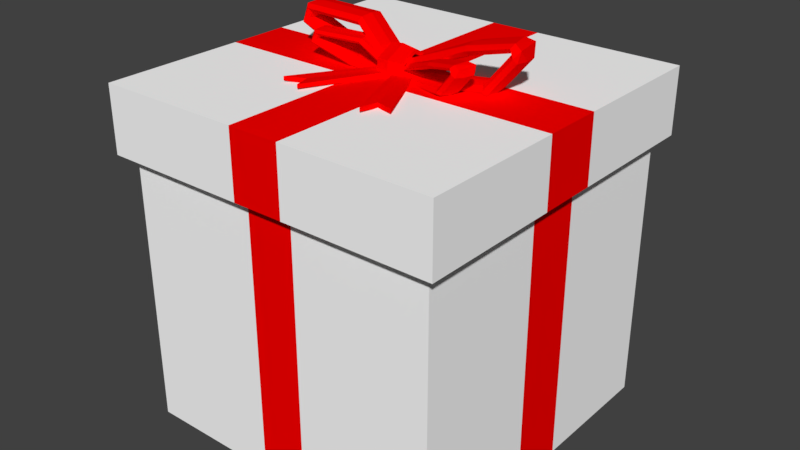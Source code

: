 # Source: Present.blend  (saved by Blender 2.78.0; exported with 4.5.12 LTS)
import bpy
from mathutils import Matrix  # noqa: F401  (used for matrix-valued properties, if any)

bpy.ops.wm.read_factory_settings(use_empty=True)
scene = bpy.context.scene
scene.name = 'Scene'

# ---- collections
col_collection_1 = bpy.data.collections.new('Collection 1'); scene.collection.children.link(col_collection_1)

# ---- materials (node trees are filled in below, after node groups)
mat_box = bpy.data.materials.new('Box')
mat_box.alpha_threshold = 0.0
mat_box.use_transparent_shadow = False
mat_box.diffuse_color = (1.0, 1.0, 1.0, 1.0)
mat_box.roughness = 0.5
mat_stripe = bpy.data.materials.new('Stripe')
mat_stripe.alpha_threshold = 0.0
mat_stripe.use_transparent_shadow = False
mat_stripe.diffuse_color = (1.0, 0.0, 0.0, 1.0)
mat_stripe.roughness = 0.5
mat_ribbon = bpy.data.materials.new('Ribbon')
mat_ribbon.alpha_threshold = 0.0
mat_ribbon.use_transparent_shadow = False
mat_ribbon.diffuse_color = (1.0, 0.0, 0.0, 1.0)
mat_ribbon.roughness = 0.5

# ---- material node trees

# ---- world
world_world = bpy.data.worlds.new('World'); scene.world = world_world
world_world.color = (0.05088, 0.05088, 0.05088)
world_world.use_sun_shadow = False
world_world.sun_shadow_jitter_overblur = 0.0
world_world.cycles.sampling_method = 'MANUAL'

# ---- meshes
me_cube_001 = bpy.data.meshes.new('Cube.001')
me_cube_001.from_pydata([(-0.3397, -0.3397, -0.6904), (-0.3397, -0.3397, -0.01103), (-0.3397, 0.3397, -0.6904), (-0.3397, 0.3397, -0.01103), (0.3397, -0.3397, -0.6904), (0.3397, -0.3397, -0.01103), (0.3397, 0.3397, -0.6904), (0.3397, 0.3397, -0.01103), (-0.3397, 0.05896, -0.6904), (-0.3397, -0.05896, -0.6904), (-0.3397, -0.05896, -0.01103), (-0.3397, 0.05896, -0.01103), (0.3397, -0.05896, -0.6904), (0.3397, 0.05896, -0.6904), (0.3397, 0.05896, -0.01103), (0.3397, -0.05896, -0.01103), (0.05017, 0.3397, -0.6904), (-0.05017, 0.3397, -0.6904), (-0.05017, 0.3397, -0.01103), (0.05017, 0.3397, -0.01103), (-0.05017, -0.3397, -0.6904), (0.05017, -0.3397, -0.6904), (0.05017, -0.3397, -0.01103), (-0.05017, -0.3397, -0.01103), (-0.05017, 0.05896, -0.01103), (0.05017, 0.05896, -0.01103), (-0.05017, -0.05896, -0.01103), (0.05017, -0.05896, -0.01103), (0.05017, 0.05896, -0.6904), (-0.05017, 0.05896, -0.6904), (0.05017, -0.05896, -0.6904), (-0.05017, -0.05896, -0.6904), (-0.3658, -0.3658, -0.1125), (-0.3658, -0.3658, 0.02609), (-0.3658, 0.3658, -0.1125), (-0.3658, 0.3658, 0.02609), (0.3658, -0.3658, -0.1125), (0.3658, -0.3658, 0.02609), (0.3658, 0.3658, -0.1125), (0.3658, 0.3658, 0.02609), (-0.3658, 0.06349, -0.1125), (-0.3658, -0.06349, -0.1125), (-0.3658, -0.06349, 0.02609), (-0.3658, 0.06349, 0.02609), (0.3658, -0.06349, -0.1125), (0.3658, 0.06349, -0.1125), (0.3658, 0.06349, 0.02609), (0.3658, -0.06349, 0.02609), (0.05403, 0.3658, -0.1125), (-0.05403, 0.3658, -0.1125), (-0.05403, 0.3658, 0.02609), (0.05403, 0.3658, 0.02609), (-0.05403, -0.3658, -0.1125), (0.05403, -0.3658, -0.1125), (0.05403, -0.3658, 0.02609), (-0.05403, -0.3658, 0.02609), (-0.05403, 0.06349, 0.02609), (0.05403, 0.06349, 0.02609), (-0.05403, -0.06349, 0.02609), (0.05403, -0.06349, 0.02609), (0.05403, 0.06349, -0.1125), (-0.05403, 0.06349, -0.1125), (0.05403, -0.06349, -0.1125), (-0.05403, -0.06349, -0.1125), (-0.09562, -0.1415, 0.0349), (-0.09562, -0.1419, 0.02416), (-0.01534, 0.009156, 0.0333), (-0.01544, 0.008526, 0.02257), (0.002218, 0.003357, 0.03348), (0.002121, 0.002727, 0.02276), (-0.08175, -0.1803, 0.0377), (-0.08175, -0.1806, 0.03003), (-0.0329, 0.01495, 0.03312), (-0.033, 0.01432, 0.02239), (-0.131, -0.1641, 0.03719), (-0.131, -0.1643, 0.02953), (0.07516, -0.1944, 0.03047), (0.07516, -0.1942, 0.03814), (-0.004432, -0.006863, 0.02306), (-0.004603, -0.006268, 0.03378), (0.1185, -0.1658, 0.02957), (0.1185, -0.1656, 0.03724), (0.02643, 0.0135, 0.02242), (0.02626, 0.0141, 0.03314), (0.011, 0.003321, 0.02274), (0.01083, 0.003916, 0.03346), (0.07935, -0.1528, 0.02451), (0.07935, -0.1525, 0.03524), (-0.006659, 0.01463, -0.01249), (0.02155, 0.01477, -0.007936), (0.02155, 0.01506, 0.001167), (-0.006659, 0.0152, 0.005718), (-0.03486, 0.01506, 0.001167), (-0.03486, 0.01477, -0.007936), (-0.006659, 0.05816, 0.008927), (0.02155, 0.05395, 0.01134), (0.02155, 0.04553, 0.01616), (-0.006659, 0.04132, 0.01857), (-0.03486, 0.04553, 0.01616), (-0.03486, 0.05395, 0.01134), (-0.006659, 0.05959, 0.05444), (0.02155, 0.05523, 0.0523), (0.02155, 0.04653, 0.04802), (-0.006659, 0.04217, 0.04587), (-0.03486, 0.04653, 0.04802), (-0.03486, 0.05523, 0.0523), (-0.006659, 0.01748, 0.07854), (0.02155, 0.01734, 0.07399), (0.02155, 0.01705, 0.06488), (-0.006659, 0.01691, 0.06033), (-0.03486, 0.01705, 0.06488), (-0.03486, 0.01734, 0.07399), (-0.006659, -0.02605, 0.05712), (0.02155, -0.02184, 0.05471), (0.02155, -0.01342, 0.04989), (-0.006659, -0.009209, 0.04748), (-0.03486, -0.01342, 0.04989), (-0.03486, -0.02184, 0.05471), (-0.006659, -0.02748, 0.01161), (0.02155, -0.02312, 0.01375), (0.02155, -0.01442, 0.01804), (-0.006659, -0.01006, 0.02018), (-0.03486, -0.01442, 0.01804), (-0.03486, -0.02312, 0.01375), (-0.01943, 0.0061, 0.01304), (0.007824, 0.01349, 0.03727), (0.0142, 0.01101, 0.03228), (0.005376, -0.008003, 0.03671), (0.1693, -0.02597, 0.09419), (0.1607, -0.06463, 0.08929), (0.1058, -0.01964, 0.06561), (0.1117, 0.005566, 0.07219), (0.1006, -0.01736, 0.08021), (0.09492, -0.04263, 0.0737), (0.166, -0.04014, 0.08075), (0.174, -0.05789, 0.08644), (0.1653, -0.0668, 0.07885), (0.1282, -0.0282, 0.04063), (0.141, -0.005902, 0.03306), (0.1369, -0.03176, 0.02695), (0.1797, -0.01805, 0.07437), (0.1792, -0.04463, 0.07207), (0.06121, 0.02154, 0.02322), (0.05285, -0.002756, 0.01628), (0.0445, -0.02666, 0.02477), (0.1239, -0.05385, 0.03435), (0.05296, -0.002367, 0.03171), (-0.08219, -0.002167, 0.06833), (-0.07494, -0.02656, 0.07661), (-0.01402, 0.008344, 0.04124), (-0.02223, 0.03258, 0.03348), (-0.0217, 0.006552, 0.02714), (-0.01356, -0.01766, 0.03493), (-0.174, -0.01723, 0.08504), (-0.1774, 0.008022, 0.07706), (-0.1691, -0.04211, 0.0786), (-0.07625, -0.0006761, 0.08331), (-0.08355, 0.02368, 0.07504), (-0.1859, 0.005915, 0.06027), (-0.1725, -0.0174, 0.06485), (-0.1777, -0.04379, 0.06177), (-0.1842, -0.01884, 0.0776), (-0.1689, -0.01658, 0.07069), (-0.09976, -0.006497, 0.02358), (-0.1014, 0.01932, 0.03018), (-0.09469, -0.005182, 0.03834), (-0.09306, -0.031, 0.03175), (-0.1886, -0.01966, 0.0564), (-0.02557, 0.02797, 0.01582), (-0.0214, 0.01565, 0.02488), (0.1744, -0.02423, 0.08203), (0.1659, -0.05896, 0.09449), (0.1355, -0.01053, 0.0383), (0.1414, -0.01281, 0.02776), (0.1629, -0.05777, 0.08313), (0.123, -0.04671, 0.03945), (-0.02389, 0.02575, 0.02839), (-0.01797, -0.01215, 0.02969), (0.04678, -0.02053, 0.03034), (-0.07833, -0.02087, 0.0708), (-0.01183, -0.01077, 0.04005), (-0.08003, 0.01806, 0.08082), (-0.08456, 0.0169, 0.06962), (-0.1811, 0.001652, 0.08211), (-0.173, 0.002251, 0.07207), (-0.1666, -0.03549, 0.07326), (-0.1903, -0.0005102, 0.05742), (-0.1839, -0.03911, 0.05843), (-0.01912, -0.0108, 0.02492), (-0.01854, -0.01518, 0.01698), (0.1831, -0.02589, 0.07168), (0.1705, -0.06224, 0.07296), (0.1822, -0.01927, 0.08856), (0.01963, 0.03221, 0.03555), (0.01646, 0.02918, 0.0435), (0.005288, 0.003603, 0.04476), (0.1116, -0.001338, 0.06693), (0.1075, 0.0004269, 0.07782), (0.09495, -0.03573, 0.07895), (0.09905, -0.03749, 0.06807), (0.1295, -0.04943, 0.02935), (0.05924, 0.01566, 0.02922), (0.05875, 0.01548, 0.01766), (0.04639, -0.02076, 0.01875), (-0.01805, 0.027, 0.03885), (-0.07393, -0.01983, 0.08203), (-0.1747, -0.03699, 0.0832), (-0.1781, 0.001171, 0.06294), (-0.1719, -0.03666, 0.06418), (-0.1023, 0.01255, 0.02484), (-0.09849, 0.01352, 0.03591), (-0.09223, -0.02423, 0.0371), (-0.09597, -0.0252, 0.02602), (-0.01891, 0.01391, 0.004158), (0.008091, 0.01571, 0.04285), (0.01713, 0.01531, 0.03484), (0.01439, -0.01243, 0.04179), (0.2294, 0.05252, 0.1299), (0.2354, 3.891e-05, 0.1219), (0.1463, 0.03248, 0.0856), (0.1427, 0.06684, 0.0962), (0.1389, 0.03321, 0.1088), (0.1427, -0.001149, 0.09833), (0.2312, 0.03312, 0.1085), (0.2491, 0.01428, 0.1173), (0.2419, -0.0007963, 0.1053), (0.1779, 0.03123, 0.04562), (0.1841, 0.06479, 0.03369), (0.1901, 0.03039, 0.0238), (0.2388, 0.06686, 0.09848), (0.2497, 0.03312, 0.09457), (0.07158, 0.06443, 0.01947), (0.07158, 0.03011, 0.00834), (0.07162, -0.003543, 0.02166), (0.1835, -0.003037, 0.03547), (0.07176, 0.0308, 0.03279), (-0.1036, 0.03264, 0.09076), (-0.09944, -0.0009458, 0.1037), (-0.0115, 0.01592, 0.04889), (-0.01693, 0.04951, 0.03674), (-0.02188, 0.01512, 0.02648), (-0.01653, -0.01842, 0.03868), (-0.2276, 0.03304, 0.1165), (-0.2266, 0.06691, 0.104), (-0.2266, -0.0008105, 0.1061), (-0.09554, 0.03343, 0.1146), (-0.09977, 0.06697, 0.1016), (-0.2381, 0.06586, 0.07735), (-0.2256, 0.03231, 0.0845), (-0.2381, -0.001269, 0.07936), (-0.2414, 0.03308, 0.1046), (-0.2207, 0.03265, 0.09379), (-0.1273, 0.03041, 0.01972), (-0.1239, 0.06477, 0.03038), (-0.1205, 0.03115, 0.04315), (-0.1239, -0.003209, 0.0325), (-0.2472, 0.03278, 0.071), (-0.02221, 0.04403, 0.008703), (-0.01949, 0.027, 0.02298), (0.2349, 0.05682, 0.1106), (0.2395, 0.009518, 0.1301), (0.1794, 0.05665, 0.04201), (0.1876, 0.05624, 0.02522), (0.235, 0.009556, 0.1122), (0.1794, 0.00563, 0.04364), (-0.02058, 0.04085, 0.02861), (-0.02108, -0.01026, 0.03039), (0.0719, 0.00523, 0.03052), (-0.1026, 0.007229, 0.09455), (-0.01278, -0.009695, 0.04686), (-0.09641, 0.05886, 0.1107), (-0.1025, 0.05824, 0.09296), (-0.2328, 0.05938, 0.1119), (-0.222, 0.05831, 0.09611), (-0.2219, 0.007324, 0.09772), (-0.2452, 0.05834, 0.07276), (-0.2452, 0.006203, 0.07408), (-0.02227, -0.008273, 0.02284), (-0.0224, -0.01423, 0.01023), (0.2464, 0.05842, 0.09408), (0.2464, 0.007151, 0.09591), (0.2426, 0.06653, 0.1209), (0.01475, 0.04441, 0.04016), (0.01219, 0.0393, 0.05277), (0.009321, 0.002223, 0.05465), (0.1456, 0.05807, 0.0878), (0.1398, 0.05861, 0.1051), (0.1398, 0.007617, 0.1067), (0.1456, 0.007076, 0.0894), (0.1887, 0.004953, 0.02752), (0.07176, 0.05622, 0.02894), (0.07106, 0.05566, 0.01063), (0.07135, 0.004651, 0.01216), (-0.0127, 0.04131, 0.04523), (-0.09668, 0.007728, 0.1124), (-0.2329, 0.0072, 0.1134), (-0.2288, 0.05793, 0.0816), (-0.229, 0.00686, 0.08329), (-0.1265, 0.056, 0.02185), (-0.1214, 0.05655, 0.03943), (-0.1214, 0.005558, 0.04103), (-0.1264, 0.005005, 0.02344)], [], [(8, 11, 3, 2), (16, 19, 7, 6), (12, 15, 5, 4), (20, 23, 1, 0), (30, 12, 4, 21), (26, 10, 1, 23), (18, 3, 11, 24), (24, 11, 10, 26), (16, 6, 13, 28), (28, 13, 12, 30), (6, 7, 14, 13), (13, 14, 15, 12), (0, 1, 10, 9), (9, 10, 11, 8), (8, 29, 31, 9), (29, 28, 30, 31), (2, 17, 29, 8), (17, 16, 28, 29), (14, 25, 27, 15), (25, 24, 26, 27), (7, 19, 25, 14), (19, 18, 24, 25), (15, 27, 22, 5), (27, 26, 23, 22), (9, 31, 20, 0), (31, 30, 21, 20), (4, 5, 22, 21), (21, 22, 23, 20), (2, 3, 18, 17), (17, 18, 19, 16), (40, 43, 35, 34), (48, 51, 39, 38), (44, 47, 37, 36), (52, 55, 33, 32), (62, 44, 36, 53), (58, 42, 33, 55), (50, 35, 43, 56), (56, 43, 42, 58), (48, 38, 45, 60), (60, 45, 44, 62), (38, 39, 46, 45), (45, 46, 47, 44), (32, 33, 42, 41), (41, 42, 43, 40), (40, 61, 63, 41), (61, 60, 62, 63), (34, 49, 61, 40), (49, 48, 60, 61), (46, 57, 59, 47), (57, 56, 58, 59), (39, 51, 57, 46), (51, 50, 56, 57), (47, 59, 54, 37), (59, 58, 55, 54), (41, 63, 52, 32), (63, 62, 53, 52), (36, 37, 54, 53), (53, 54, 55, 52), (34, 35, 50, 49), (49, 50, 51, 48), (71, 70, 64, 65), (75, 74, 72, 73), (65, 64, 74, 75), (73, 67, 65, 75), (67, 69, 71, 65), (68, 66, 64, 70), (67, 66, 68, 69), (73, 72, 66, 67), (69, 68, 70, 71), (66, 72, 74, 64), (76, 77, 79, 78), (84, 85, 83, 82), (82, 83, 81, 80), (86, 87, 77, 76), (84, 82, 80, 86), (85, 79, 77, 87), (83, 85, 87, 81), (78, 84, 86, 76), (80, 81, 87, 86), (78, 79, 85, 84), (88, 94, 95, 89), (89, 95, 96, 90), (90, 96, 97, 91), (91, 97, 98, 92), (92, 98, 99, 93), (88, 93, 99, 94), (94, 100, 101, 95), (95, 101, 102, 96), (96, 102, 103, 97), (97, 103, 104, 98), (98, 104, 105, 99), (99, 105, 100, 94), (100, 106, 107, 101), (101, 107, 108, 102), (102, 108, 109, 103), (103, 109, 110, 104), (104, 110, 111, 105), (105, 111, 106, 100), (106, 112, 113, 107), (107, 113, 114, 108), (108, 114, 115, 109), (109, 115, 116, 110), (110, 116, 117, 111), (111, 117, 112, 106), (112, 118, 119, 113), (113, 119, 120, 114), (114, 120, 121, 115), (115, 121, 122, 116), (116, 122, 123, 117), (117, 123, 118, 112), (118, 88, 89, 119), (119, 89, 90, 120), (120, 90, 91, 121), (121, 91, 92, 122), (122, 92, 93, 123), (123, 93, 88, 118), (124, 188, 189), (125, 194, 193), (125, 193, 126), (126, 196, 130), (126, 199, 127), (194, 131, 193), (132, 194, 195), (127, 199, 133), (133, 195, 127), (192, 196, 131), (131, 128, 192), (132, 171, 128), (129, 198, 133), (133, 174, 129), (130, 196, 134), (192, 190, 140), (140, 170, 192), (135, 192, 171), (141, 192, 135), (135, 129, 136), (136, 191, 135), (138, 190, 173), (200, 136, 145), (136, 175, 145), (170, 137, 134), (137, 174, 134), (190, 138, 140), (138, 170, 140), (191, 139, 141), (136, 200, 191), (172, 146, 137), (146, 178, 137), (142, 201, 172), (145, 178, 144), (144, 203, 145), (173, 142, 138), (142, 172, 138), (139, 203, 143), (145, 203, 200), (149, 180, 146), (146, 204, 149), (150, 204, 142), (142, 176, 150), (151, 203, 177), (203, 151, 143), (178, 152, 144), (152, 203, 144), (157, 181, 150), (150, 182, 157), (147, 177, 179), (149, 204, 181), (181, 156, 149), (156, 180, 149), (150, 176, 182), (177, 147, 151), (147, 182, 151), (177, 152, 148), (153, 205, 156), (156, 183, 153), (154, 181, 157), (157, 184, 154), (185, 148, 155), (155, 205, 206), (182, 147, 162), (147, 179, 162), (187, 161, 167), (161, 186, 167), (159, 207, 162), (160, 206, 187), (161, 206, 153), (184, 158, 154), (162, 207, 184), (155, 206, 160), (160, 185, 155), (211, 165, 159), (165, 210, 159), (167, 209, 163), (163, 187, 167), (207, 164, 158), (158, 209, 186), (160, 212, 166), (166, 208, 160), (124, 212, 163), (124, 209, 168), (168, 209, 164), (168, 210, 169), (169, 210, 165), (165, 188, 169), (188, 166, 189), (124, 168, 169), (124, 169, 188), (125, 127, 195), (125, 195, 194), (125, 126, 127), (126, 193, 196), (126, 130, 199), (194, 197, 131), (193, 131, 196), (195, 198, 132), (132, 197, 194), (133, 198, 195), (128, 171, 192), (174, 199, 134), (134, 196, 170), (192, 170, 196), (131, 197, 128), (128, 197, 132), (132, 198, 171), (129, 171, 198), (133, 199, 174), (130, 134, 199), (135, 191, 141), (141, 190, 192), (135, 171, 129), (136, 129, 174), (137, 170, 172), (172, 170, 138), (139, 173, 190), (137, 175, 174), (191, 200, 139), (141, 139, 190), (136, 174, 175), (172, 201, 146), (173, 202, 142), (143, 202, 173), (137, 178, 175), (139, 200, 203), (139, 143, 173), (145, 175, 178), (142, 202, 176), (176, 202, 151), (177, 203, 152), (201, 204, 146), (146, 180, 178), (142, 204, 201), (143, 151, 202), (178, 180, 152), (148, 179, 177), (156, 205, 180), (150, 181, 204), (182, 176, 151), (148, 152, 180), (180, 205, 148), (153, 206, 205), (156, 181, 183), (154, 183, 181), (157, 182, 184), (162, 184, 182), (162, 179, 185), (185, 179, 148), (155, 148, 205), (187, 206, 161), (161, 183, 186), (158, 186, 183), (159, 162, 208), (161, 153, 183), (184, 207, 158), (154, 158, 183), (162, 185, 208), (160, 208, 185), (167, 186, 209), (163, 212, 187), (207, 210, 164), (158, 164, 209), (159, 208, 211), (159, 210, 207), (160, 187, 212), (166, 211, 208), (124, 189, 212), (124, 163, 209), (168, 164, 210), (165, 211, 188), (188, 211, 166), (189, 166, 212), (213, 277, 278), (214, 283, 282), (214, 282, 215), (215, 285, 219), (215, 288, 216), (283, 220, 282), (221, 283, 284), (216, 288, 222), (222, 284, 216), (281, 285, 220), (220, 217, 281), (221, 260, 217), (218, 287, 222), (222, 263, 218), (219, 285, 223), (281, 279, 229), (229, 259, 281), (224, 281, 260), (230, 281, 224), (224, 218, 225), (225, 280, 224), (227, 279, 262), (289, 225, 234), (225, 264, 234), (259, 226, 223), (226, 263, 223), (279, 227, 229), (227, 259, 229), (280, 228, 230), (225, 289, 280), (261, 235, 226), (235, 267, 226), (231, 290, 261), (234, 267, 233), (233, 292, 234), (262, 231, 227), (231, 261, 227), (228, 292, 232), (234, 292, 289), (238, 269, 235), (235, 293, 238), (239, 293, 231), (231, 265, 239), (240, 292, 266), (292, 240, 232), (267, 241, 233), (241, 292, 233), (246, 270, 239), (239, 271, 246), (236, 266, 268), (238, 293, 270), (270, 245, 238), (245, 269, 238), (239, 265, 271), (266, 236, 240), (236, 271, 240), (266, 241, 237), (242, 294, 245), (245, 272, 242), (243, 270, 246), (246, 273, 243), (274, 237, 244), (244, 294, 295), (271, 236, 251), (236, 268, 251), (276, 250, 256), (250, 275, 256), (248, 296, 251), (249, 295, 276), (250, 295, 242), (273, 247, 243), (251, 296, 273), (244, 295, 249), (249, 274, 244), (300, 254, 248), (254, 299, 248), (256, 298, 252), (252, 276, 256), (296, 253, 247), (247, 298, 275), (249, 301, 255), (255, 297, 249), (213, 301, 252), (213, 298, 257), (257, 298, 253), (257, 299, 258), (258, 299, 254), (254, 277, 258), (277, 255, 278), (213, 257, 258), (213, 258, 277), (214, 216, 284), (214, 284, 283), (214, 215, 216), (215, 282, 285), (215, 219, 288), (283, 286, 220), (282, 220, 285), (284, 287, 221), (221, 286, 283), (222, 287, 284), (217, 260, 281), (263, 288, 223), (223, 285, 259), (281, 259, 285), (220, 286, 217), (217, 286, 221), (221, 287, 260), (218, 260, 287), (222, 288, 263), (219, 223, 288), (224, 280, 230), (230, 279, 281), (224, 260, 218), (225, 218, 263), (226, 259, 261), (261, 259, 227), (228, 262, 279), (226, 264, 263), (280, 289, 228), (230, 228, 279), (225, 263, 264), (261, 290, 235), (262, 291, 231), (232, 291, 262), (226, 267, 264), (228, 289, 292), (228, 232, 262), (234, 264, 267), (231, 291, 265), (265, 291, 240), (266, 292, 241), (290, 293, 235), (235, 269, 267), (231, 293, 290), (232, 240, 291), (267, 269, 241), (237, 268, 266), (245, 294, 269), (239, 270, 293), (271, 265, 240), (237, 241, 269), (269, 294, 237), (242, 295, 294), (245, 270, 272), (243, 272, 270), (246, 271, 273), (251, 273, 271), (251, 268, 274), (274, 268, 237), (244, 237, 294), (276, 295, 250), (250, 272, 275), (247, 275, 272), (248, 251, 297), (250, 242, 272), (273, 296, 247), (243, 247, 272), (251, 274, 297), (249, 297, 274), (256, 275, 298), (252, 301, 276), (296, 299, 253), (247, 253, 298), (248, 297, 300), (248, 299, 296), (249, 276, 301), (255, 300, 297), (213, 278, 301), (213, 252, 298), (257, 253, 299), (254, 300, 277), (277, 300, 255), (278, 255, 301)])
me_cube_001.polygons.foreach_set('material_index', [0, 0, 0, 0, 0, 0, 0, 1, 0, 1, 0, 1, 0, 1, 1, 1, 0, 1, 1, 1, 0, 1, 0, 1, 0, 1, 0, 1, 0, 1, 0, 0, 0, 0, 0, 0, 0, 1, 0, 1, 0, 1, 0, 1, 1, 1, 0, 1, 1, 1, 0, 1, 0, 1, 0, 1, 0, 1, 0, 1, 2, 2, 2, 2, 2, 2, 2, 2, 2, 2, 2, 2, 2, 2, 2, 2, 2, 2, 2, 2, 2, 2, 2, 2, 2, 2, 2, 2, 2, 2, 2, 2, 2, 2, 2, 2, 2, 2, 2, 2, 2, 2, 2, 2, 2, 2, 2, 2, 2, 2, 2, 2, 2, 2, 2, 2, 2, 2, 2, 2, 2, 2, 2, 2, 2, 2, 2, 2, 2, 2, 2, 2, 2, 2, 2, 2, 2, 2, 2, 2, 2, 2, 2, 2, 2, 2, 2, 2, 2, 2, 2, 2, 2, 2, 2, 2, 2, 2, 2, 2, 2, 2, 2, 2, 2, 2, 2, 2, 2, 2, 2, 2, 2, 2, 2, 2, 2, 2, 2, 2, 2, 2, 2, 2, 2, 2, 2, 2, 2, 2, 2, 2, 2, 2, 2, 2, 2, 2, 2, 2, 2, 2, 2, 2, 2, 2, 2, 2, 2, 2, 2, 2, 2, 2, 2, 2, 2, 2, 2, 2, 2, 2, 2, 2, 2, 2, 2, 2, 2, 2, 2, 2, 2, 2, 2, 2, 2, 2, 2, 2, 2, 2, 2, 2, 2, 2, 2, 2, 2, 2, 2, 2, 2, 2, 2, 2, 2, 2, 2, 2, 2, 2, 2, 2, 2, 2, 2, 2, 2, 2, 2, 2, 2, 2, 2, 2, 2, 2, 2, 2, 2, 2, 2, 2, 2, 2, 2, 2, 2, 2, 2, 2, 2, 2, 2, 2, 2, 2, 2, 2, 2, 2, 2, 2, 2, 2, 2, 2, 2, 2, 2, 2, 2, 2, 2, 2, 2, 2, 2, 2, 2, 2, 2, 2, 2, 2, 2, 2, 2, 2, 2, 2, 2, 2, 2, 2, 2, 2, 2, 2, 2, 2, 2, 2, 2, 2, 2, 2, 2, 2, 2, 2, 2, 2, 2, 2, 2, 2, 2, 2, 2, 2, 2, 2, 2, 2, 2, 2, 2, 2, 2, 2, 2, 2, 2, 2, 2, 2, 2, 2, 2, 2, 2, 2, 2, 2, 2, 2, 2, 2, 2, 2, 2, 2, 2, 2, 2, 2, 2, 2, 2, 2, 2, 2, 2, 2, 2, 2, 2, 2, 2, 2, 2, 2, 2, 2, 2, 2, 2, 2, 2, 2, 2, 2, 2, 2, 2, 2, 2, 2, 2, 2, 2, 2, 2, 2, 2, 2, 2, 2, 2, 2, 2, 2, 2, 2, 2, 2, 2, 2, 2, 2, 2, 2, 2, 2, 2, 2, 2, 2, 2, 2, 2, 2])
me_cube_001.materials.append(mat_box)
me_cube_001.materials.append(mat_stripe)
me_cube_001.materials.append(mat_ribbon)
me_cube_001.use_remesh_preserve_volume = False
me_cube_001.use_remesh_preserve_attributes = False
me_cube_001.use_mirror_vertex_groups = False
me_cube_001.update()

# ---- objects
ob_presemt = bpy.data.objects.new('Presemt', me_cube_001)

# ---- transforms, parenting, visibility, modifiers, constraints
ob_presemt.location = (0.0, 0.0, 0.0)
ob_presemt.lineart.crease_threshold = 0.0

# ---- collection membership
col_collection_1.objects.link(ob_presemt)

# ---- scene / render settings (as saved in the file)
scene.frame_start = 1; scene.frame_end = 250; scene.frame_set(1)
scene.render.engine = 'BLENDER_EEVEE_NEXT'
scene.render.resolution_percentage = 50
scene.render.dither_intensity = 0.0
scene.cycles.use_denoising = False
scene.cycles.samples = 128
scene.cycles.sampling_pattern = 'TABULATED_SOBOL'
scene.cycles.light_sampling_threshold = 0.0
scene.cycles.use_adaptive_sampling = False
scene.cycles.use_light_tree = False
scene.cycles.blur_glossy = 0.0
scene.cycles.sample_clamp_indirect = 0.0
scene.view_settings.view_transform = 'Standard'
bpy.context.view_layer.update()

# ---- added for rendering (the .blend has no active camera and no usable light): camera, sun
cam_auto = bpy.data.cameras.new('AutoCamera')
cam_auto.lens = 50.0
cam_auto.sensor_width = 36.0
cam_auto.clip_end = 1000.0
ob_auto_camera = bpy.data.objects.new('AutoCamera', cam_auto)
scene.collection.objects.link(ob_auto_camera)
ob_auto_camera.location = (1.22189, -1.46626, 0.697345)
ob_auto_camera.rotation_euler = (1.09748, -7.21219e-08, 0.694738)
scene.camera = ob_auto_camera
light_auto_sun = bpy.data.lights.new('AutoSun', 'SUN')
light_auto_sun.energy = 3.0
light_auto_sun.angle = 0.0523599
ob_auto_sun = bpy.data.objects.new('AutoSun', light_auto_sun)
scene.collection.objects.link(ob_auto_sun)
ob_auto_sun.rotation_euler = (0.872665, 0.174533, 0.523599)
bpy.context.view_layer.update()
